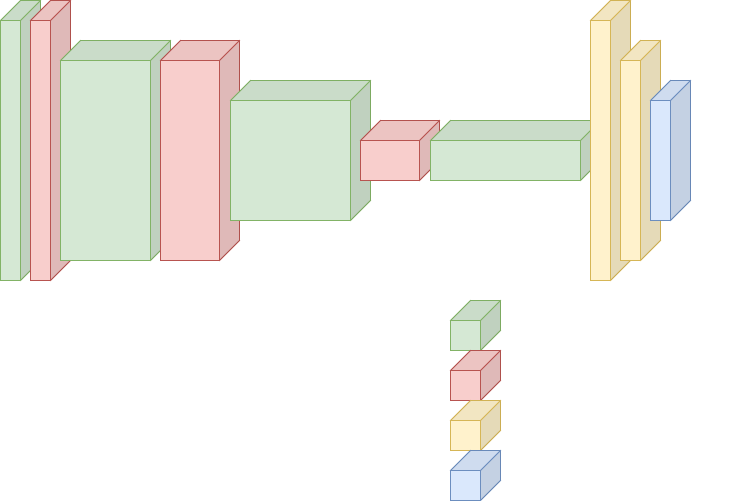

The diagram above was exported from draw.io. Its source (the exported page's mxGraphModel, read from the mxfile embedded in the PNG):
<mxGraphModel dx="1018" dy="717" grid="1" gridSize="10" guides="1" tooltips="1" connect="1" arrows="1" fold="1" page="1" pageScale="1" pageWidth="850" pageHeight="1100" math="0" shadow="0">
  <root>
    <mxCell id="0" />
    <mxCell id="1" parent="0" />
    <mxCell id="s3F72B-BCGbl_dNTB3gQ-1" value="" style="shape=cube;whiteSpace=wrap;html=1;boundedLbl=1;backgroundOutline=1;darkOpacity=0.05;darkOpacity2=0.1;size=20;fillColor=#d5e8d4;strokeColor=#82b366;flipH=1;" vertex="1" parent="1">
      <mxGeometry x="40" y="200" width="40" height="280" as="geometry" />
    </mxCell>
    <mxCell id="s3F72B-BCGbl_dNTB3gQ-8" value="" style="shape=cube;whiteSpace=wrap;html=1;boundedLbl=1;backgroundOutline=1;darkOpacity=0.05;darkOpacity2=0.1;size=20;fillColor=#f8cecc;strokeColor=#b85450;flipH=1;" vertex="1" parent="1">
      <mxGeometry x="70" y="200" width="40" height="280" as="geometry" />
    </mxCell>
    <mxCell id="s3F72B-BCGbl_dNTB3gQ-9" value="" style="shape=cube;whiteSpace=wrap;html=1;boundedLbl=1;backgroundOutline=1;darkOpacity=0.05;darkOpacity2=0.1;size=20;fillColor=#d5e8d4;strokeColor=#82b366;flipH=1;" vertex="1" parent="1">
      <mxGeometry x="100" y="240" width="110" height="220" as="geometry" />
    </mxCell>
    <mxCell id="s3F72B-BCGbl_dNTB3gQ-11" value="" style="shape=cube;whiteSpace=wrap;html=1;boundedLbl=1;backgroundOutline=1;darkOpacity=0.05;darkOpacity2=0.1;size=20;fillColor=#f8cecc;strokeColor=#b85450;flipH=1;" vertex="1" parent="1">
      <mxGeometry x="200" y="240" width="79" height="220" as="geometry" />
    </mxCell>
    <mxCell id="s3F72B-BCGbl_dNTB3gQ-12" value="" style="shape=cube;whiteSpace=wrap;html=1;boundedLbl=1;backgroundOutline=1;darkOpacity=0.05;darkOpacity2=0.1;size=20;fillColor=#d5e8d4;strokeColor=#82b366;flipH=1;" vertex="1" parent="1">
      <mxGeometry x="270" y="280" width="140" height="140" as="geometry" />
    </mxCell>
    <mxCell id="s3F72B-BCGbl_dNTB3gQ-13" value="" style="shape=cube;whiteSpace=wrap;html=1;boundedLbl=1;backgroundOutline=1;darkOpacity=0.05;darkOpacity2=0.1;size=20;fillColor=#f8cecc;strokeColor=#b85450;flipH=1;" vertex="1" parent="1">
      <mxGeometry x="400" y="320" width="79" height="60" as="geometry" />
    </mxCell>
    <mxCell id="s3F72B-BCGbl_dNTB3gQ-14" value="" style="shape=cube;whiteSpace=wrap;html=1;boundedLbl=1;backgroundOutline=1;darkOpacity=0.05;darkOpacity2=0.1;size=20;fillColor=#d5e8d4;strokeColor=#82b366;flipH=1;" vertex="1" parent="1">
      <mxGeometry x="470" y="320" width="170" height="60" as="geometry" />
    </mxCell>
    <mxCell id="s3F72B-BCGbl_dNTB3gQ-15" value="" style="shape=cube;whiteSpace=wrap;html=1;boundedLbl=1;backgroundOutline=1;darkOpacity=0.05;darkOpacity2=0.1;size=20;fillColor=#fff2cc;strokeColor=#d6b656;flipH=1;" vertex="1" parent="1">
      <mxGeometry x="630" y="200" width="40" height="280" as="geometry" />
    </mxCell>
    <mxCell id="s3F72B-BCGbl_dNTB3gQ-16" value="" style="shape=cube;whiteSpace=wrap;html=1;boundedLbl=1;backgroundOutline=1;darkOpacity=0.05;darkOpacity2=0.1;size=20;fillColor=#fff2cc;strokeColor=#d6b656;flipH=1;" vertex="1" parent="1">
      <mxGeometry x="660" y="240" width="40" height="220" as="geometry" />
    </mxCell>
    <mxCell id="s3F72B-BCGbl_dNTB3gQ-17" value="" style="shape=cube;whiteSpace=wrap;html=1;boundedLbl=1;backgroundOutline=1;darkOpacity=0.05;darkOpacity2=0.1;size=20;fillColor=#dae8fc;strokeColor=#6c8ebf;flipH=1;" vertex="1" parent="1">
      <mxGeometry x="690" y="280" width="40" height="140" as="geometry" />
    </mxCell>
    <mxCell id="s3F72B-BCGbl_dNTB3gQ-18" value="" style="shape=cube;whiteSpace=wrap;html=1;boundedLbl=1;backgroundOutline=1;darkOpacity=0.05;darkOpacity2=0.1;size=20;fillColor=#d5e8d4;strokeColor=#82b366;flipH=1;" vertex="1" parent="1">
      <mxGeometry x="490" y="500" width="50" height="50" as="geometry" />
    </mxCell>
    <mxCell id="s3F72B-BCGbl_dNTB3gQ-19" value="Convolution Layer + Batch Norm + ReLU" style="text;html=1;align=center;verticalAlign=middle;resizable=0;points=[];autosize=1;strokeColor=none;fillColor=none;fontColor=#FFFFFF;" vertex="1" parent="1">
      <mxGeometry x="540" y="510" width="240" height="30" as="geometry" />
    </mxCell>
    <mxCell id="s3F72B-BCGbl_dNTB3gQ-20" value="" style="shape=cube;whiteSpace=wrap;html=1;boundedLbl=1;backgroundOutline=1;darkOpacity=0.05;darkOpacity2=0.1;size=20;fillColor=#f8cecc;strokeColor=#b85450;flipH=1;" vertex="1" parent="1">
      <mxGeometry x="490" y="550" width="50" height="50" as="geometry" />
    </mxCell>
    <mxCell id="s3F72B-BCGbl_dNTB3gQ-21" value="Max Pooling Layer" style="text;html=1;align=center;verticalAlign=middle;resizable=0;points=[];autosize=1;strokeColor=none;fillColor=none;fontColor=#FFFFFF;" vertex="1" parent="1">
      <mxGeometry x="539" y="560" width="120" height="30" as="geometry" />
    </mxCell>
    <mxCell id="s3F72B-BCGbl_dNTB3gQ-22" value="" style="shape=cube;whiteSpace=wrap;html=1;boundedLbl=1;backgroundOutline=1;darkOpacity=0.05;darkOpacity2=0.1;size=20;fillColor=#fff2cc;strokeColor=#d6b656;flipH=1;" vertex="1" parent="1">
      <mxGeometry x="490" y="600" width="50" height="50" as="geometry" />
    </mxCell>
    <mxCell id="s3F72B-BCGbl_dNTB3gQ-23" value="Linear Layer" style="text;html=1;align=center;verticalAlign=middle;resizable=0;points=[];autosize=1;strokeColor=none;fillColor=none;fontColor=#FFFFFF;" vertex="1" parent="1">
      <mxGeometry x="539" y="610" width="90" height="30" as="geometry" />
    </mxCell>
    <mxCell id="s3F72B-BCGbl_dNTB3gQ-24" value="" style="shape=cube;whiteSpace=wrap;html=1;boundedLbl=1;backgroundOutline=1;darkOpacity=0.05;darkOpacity2=0.1;size=20;fillColor=#dae8fc;strokeColor=#6c8ebf;flipH=1;" vertex="1" parent="1">
      <mxGeometry x="490" y="650" width="50" height="50" as="geometry" />
    </mxCell>
    <mxCell id="s3F72B-BCGbl_dNTB3gQ-25" value="Classification Layer" style="text;html=1;align=center;verticalAlign=middle;resizable=0;points=[];autosize=1;strokeColor=none;fillColor=none;fontColor=#FFFFFF;" vertex="1" parent="1">
      <mxGeometry x="539" y="660" width="130" height="30" as="geometry" />
    </mxCell>
  </root>
</mxGraphModel>